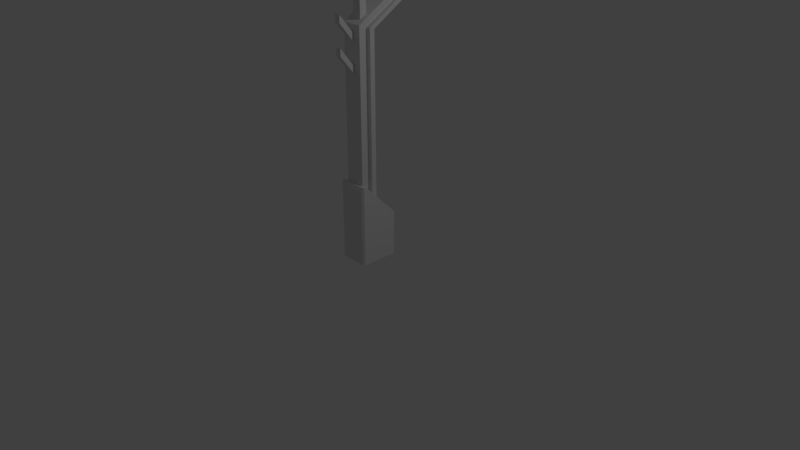# Source: L5_PilarInfoSign.blend  (saved by Blender 2.79.0; exported with 4.5.12 LTS)
import bpy
from mathutils import Matrix  # noqa: F401  (used for matrix-valued properties, if any)

bpy.ops.wm.read_factory_settings(use_empty=True)
scene = bpy.context.scene
scene.name = 'Scene'

# ---- collections
col_collection_1 = bpy.data.collections.new('Collection 1'); scene.collection.children.link(col_collection_1)

# ---- materials (node trees are filled in below, after node groups)
mat_material = bpy.data.materials.new('Material')
mat_material.alpha_threshold = 0.0
mat_material.use_transparent_shadow = False
mat_material.roughness = 0.5
mat_material.line_color = (0.0, 0.0, 0.0, 1.0)
mat_material_001 = bpy.data.materials.new('Material.001')
mat_material_001.alpha_threshold = 0.0
mat_material_001.use_transparent_shadow = False
mat_material_001.roughness = 0.5
mat_material_001.line_color = (0.0, 0.0, 0.0, 1.0)

# ---- material node trees

# ---- world
world_world = bpy.data.worlds.new('World'); scene.world = world_world
world_world.color = (0.05088, 0.05088, 0.05088)
world_world.use_sun_shadow = False
world_world.sun_shadow_jitter_overblur = 0.0
world_world.cycles.sampling_method = 'MANUAL'

# ---- cameras
cam_camera = bpy.data.cameras.new('Camera')
cam_camera.clip_end = 100.0
cam_camera.lens = 35.0
cam_camera.sensor_width = 32.0
cam_camera.sensor_height = 18.0
cam_camera.ortho_scale = 7.314
cam_camera.dof.focus_distance = 0.0
cam_camera.dof.aperture_fstop = 128.0

# ---- lights
light_lamp = bpy.data.lights.new('Lamp', 'POINT')
light_lamp.transmission_factor = 0.0
light_lamp.cutoff_distance = 30.0
light_lamp.energy = 100.0
light_lamp.shadow_buffer_clip_start = 1.001
light_lamp.shadow_soft_size = 0.1
light_lamp.shadow_maximum_resolution = 0.006
light_lamp.use_absolute_resolution = True

# ---- meshes
me_cube = bpy.data.meshes.new('Cube')
me_cube.from_pydata([(0.2004, -0.03776, 2.886), (0.2004, 0.03776, 2.886), (0.2004, 0.03776, 2.791), (0.2004, -0.03776, 2.791), (0.2004, -0.03776, 2.51), (0.2004, 0.03776, 2.51), (0.2004, 0.03776, 2.415), (0.2004, -0.03776, 2.415), (0.4053, -0.03777, 3.042), (0.4053, -0.03777, 3.137), (0.4053, 0.03776, 3.137), (0.4053, 0.03776, 3.042), (0.4053, -0.03777, 2.666), (0.4053, -0.03777, 2.761), (0.4053, 0.03776, 2.761), (0.4053, 0.03776, 2.666)], [], [(3, 0, 1, 2), (7, 4, 5, 6), (8, 11, 10, 9), (12, 15, 14, 13), (7, 6, 15, 12), (5, 4, 13, 14), (3, 2, 11, 8), (1, 0, 9, 10), (6, 5, 14, 15), (4, 7, 12, 13), (2, 1, 10, 11), (0, 3, 8, 9)])
me_cube.materials.append(mat_material)
me_cube.use_remesh_preserve_volume = False
me_cube.use_remesh_preserve_attributes = False
me_cube.use_mirror_vertex_groups = False
me_cube.update()
me_cube_001 = bpy.data.meshes.new('Cube.001')
me_cube_001.from_pydata([(0.2593, 0.1732, 0.0), (0.2593, -0.1732, 0.0), (-0.2722, -0.1742, 0.0), (-0.2722, 0.1742, 0.0), (0.2004, 0.1297, 1.052), (0.2004, -0.1297, 1.052), (-0.02385, -0.1297, 0.827), (-0.02385, 0.1297, 0.827), (0.2593, 0.1732, 0.9986), (-0.2722, -0.1742, 0.5485), (0.2593, -0.1732, 0.9986), (0.1259, 0.05989, 3.044), (-0.02385, 0.1297, 2.925), (-0.02385, -0.1297, 2.925), (0.1259, -0.05989, 3.044), (0.0337, 0.05989, 3.102), (-0.4881, 0.1297, 3.208), (-0.4881, -0.1297, 3.208), (0.0337, -0.05989, 3.102), (-0.2638, 0.1297, 3.777), (-0.4881, 0.1297, 3.777), (-0.4881, -0.1297, 3.777), (-0.2638, -0.1297, 3.777), (0.2004, 0.1297, 3.0), (0.2004, -0.1297, 3.0), (-0.2638, 0.1297, 3.283), (-0.2638, -0.1297, 3.283), (0.1259, 0.05989, 3.777), (0.1259, -0.05989, 3.777), (0.0337, 0.05989, 3.777), (0.0337, -0.05989, 3.777), (-0.2722, 0.1742, 0.5485), (0.2004, 0.2, 1.052), (0.2004, -0.2, 1.052), (0.2378, 0.2, 0.0), (0.2378, -0.2, 0.0), (0.2378, 0.2, 1.052), (0.2378, -0.2, 1.052), (-0.25, -0.2, 0.0), (-0.25, 0.2, 0.0), (-0.25, -0.2, 0.6), (-0.25, 0.2, 0.6), (0.04343, 0.1297, 0.8946), (0.04343, -0.1297, 0.8946), (0.04343, 0.1297, 2.948), (0.04343, -0.1297, 2.948), (-0.4208, 0.1297, 3.23), (-0.4208, -0.1297, 3.23), (-0.4208, 0.1297, 3.777), (-0.4208, -0.1297, 3.777), (0.1219, 0.1297, 0.9734), (0.1219, -0.1297, 0.9734), (0.1219, 0.1297, 2.974), (0.1219, -0.1297, 2.974), (-0.3423, 0.1297, 3.256), (-0.3423, -0.1297, 3.256), (-0.3423, 0.1297, 3.777), (-0.3423, -0.1297, 3.777), (0.1219, 0.07336, 0.9734), (0.04343, 0.07336, 0.8946), (0.1219, -0.07336, 0.9734), (0.04343, -0.07336, 0.8946), (0.1219, 0.07336, 2.974), (0.04343, 0.07336, 2.948), (0.1219, -0.07336, 2.974), (0.04343, -0.07336, 2.948), (-0.3423, 0.07336, 3.256), (-0.4208, 0.07336, 3.23), (-0.3423, -0.07336, 3.256), (-0.4208, -0.07336, 3.23), (-0.3423, 0.07336, 3.777), (-0.4208, 0.07336, 3.777), (-0.3423, -0.07336, 3.777), (-0.4208, -0.07336, 3.777)], [], [(7, 6, 13, 12), (2, 9, 31, 3), (41, 32, 36, 34, 39), (0, 8, 10, 1), (32, 33, 37, 36), (53, 24, 26, 55), (51, 5, 24, 53), (42, 7, 12, 44), (5, 4, 23, 24), (46, 16, 20, 48), (44, 12, 16, 46), (11, 15, 29, 27), (12, 13, 17, 16), (26, 25, 19, 22), (16, 17, 21, 20), (55, 26, 22, 57), (11, 14, 24, 23), (18, 15, 25, 26), (14, 18, 26, 24), (15, 11, 23, 25), (15, 18, 30, 29), (18, 14, 28, 30), (14, 11, 27, 28), (4, 5, 33, 32), (43, 6, 40), (6, 7, 41, 40), (50, 4, 32, 41), (33, 40, 38, 35, 37), (8, 0, 34, 36), (1, 10, 37, 35), (10, 8, 36, 37), (9, 2, 38, 40), (3, 31, 41, 39), (31, 9, 40, 41), (7, 42, 41), (51, 43, 40), (17, 47, 49, 21), (56, 54, 66, 70), (44, 46, 67, 63), (52, 50, 58, 62), (6, 43, 45, 13), (13, 45, 47, 17), (4, 50, 52, 23), (25, 54, 56, 19), (23, 52, 54, 25), (5, 51, 40, 33), (42, 50, 41), (53, 55, 68, 64), (49, 47, 69, 73), (51, 53, 64, 60), (62, 63, 67, 66), (66, 67, 71, 70), (58, 59, 63, 62), (69, 68, 72, 73), (61, 60, 64, 65), (65, 64, 68, 69), (46, 48, 71, 67), (54, 52, 62, 66), (42, 44, 63, 59), (45, 43, 61, 65), (55, 57, 72, 68), (50, 42, 59, 58), (47, 45, 65, 69), (43, 51, 60, 61)])
me_cube_001.materials.append(mat_material_001)
me_cube_001.use_remesh_preserve_volume = False
me_cube_001.use_remesh_preserve_attributes = False
me_cube_001.use_mirror_vertex_groups = False
me_cube_001.update()

# ---- objects
ob_cube = bpy.data.objects.new('Cube', me_cube)
ob_lamp = bpy.data.objects.new('Lamp', light_lamp)
ob_camera = bpy.data.objects.new('Camera', cam_camera)
ob_cube_001 = bpy.data.objects.new('Cube.001', me_cube_001)

# ---- transforms, parenting, visibility, modifiers, constraints
ob_cube.location = (0.0, 0.0, 0.0)
ob_cube.rotation_euler = (0.0, -0.0, -1.571)
ob_cube.lock_rotations_4d = False
ob_cube.empty_display_type = 'ARROWS'
ob_cube.lineart.crease_threshold = 0.0
ob_lamp.location = (4.076, 1.005, 5.904)
ob_lamp.rotation_euler = (0.6503, 0.05522, 1.866)
ob_lamp.lock_rotations_4d = False
ob_lamp.empty_display_type = 'ARROWS'
ob_lamp.color = (0.0, 0.0, 0.0, 0.0)
ob_lamp.lineart.crease_threshold = 0.0
ob_camera.location = (7.481, -6.508, 5.344)
ob_camera.rotation_euler = (1.109, 0.0, 0.8149)
ob_camera.lock_rotations_4d = False
ob_camera.empty_display_type = 'ARROWS'
ob_camera.color = (0.0, 0.0, 0.0, 0.0)
ob_camera.display_type = 'WIRE'
ob_camera.lineart.crease_threshold = 0.0
ob_cube_001.location = (0.0, 0.0, 0.0)
ob_cube_001.rotation_euler = (0.0, -0.0, -1.571)
ob_cube_001.lock_rotations_4d = False
ob_cube_001.empty_display_type = 'ARROWS'
ob_cube_001.lineart.crease_threshold = 0.0

# ---- collection membership
col_collection_1.objects.link(ob_cube)
col_collection_1.objects.link(ob_lamp)
col_collection_1.objects.link(ob_camera)
col_collection_1.objects.link(ob_cube_001)

# ---- scene / render settings (as saved in the file)
scene.camera = ob_camera
scene.frame_start = 1; scene.frame_end = 1; scene.frame_set(1)
scene.render.engine = 'BLENDER_EEVEE_NEXT'
scene.render.resolution_percentage = 50
scene.render.dither_intensity = 0.0
scene.cycles.use_denoising = False
scene.cycles.samples = 128
scene.cycles.sampling_pattern = 'TABULATED_SOBOL'
scene.cycles.light_sampling_threshold = 0.0
scene.cycles.use_adaptive_sampling = False
scene.cycles.use_light_tree = False
scene.cycles.blur_glossy = 0.0
scene.cycles.sample_clamp_indirect = 0.0
scene.view_settings.view_transform = 'Standard'
bpy.context.view_layer.update()
